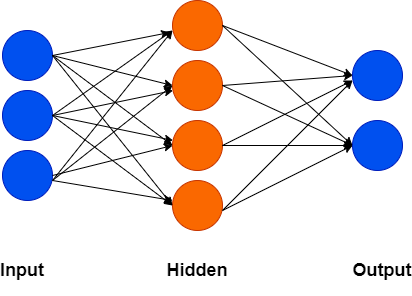

The diagram above was exported from draw.io. Its source (the exported page's mxGraphModel, read from the mxfile embedded in the PNG):
<mxGraphModel dx="854" dy="496" grid="1" gridSize="10" guides="1" tooltips="1" connect="1" arrows="1" fold="1" page="1" pageScale="1" pageWidth="850" pageHeight="1100" math="0" shadow="0">
  <root>
    <mxCell id="0" />
    <mxCell id="1" parent="0" />
    <mxCell id="tc32NA0GkZtdq7reM-4D-1" value="" style="ellipse;whiteSpace=wrap;html=1;aspect=fixed;fillColor=#fa6800;strokeColor=#C73500;fontColor=#ffffff;" vertex="1" parent="1">
      <mxGeometry x="320" y="40" width="50" height="50" as="geometry" />
    </mxCell>
    <mxCell id="tc32NA0GkZtdq7reM-4D-2" value="" style="ellipse;whiteSpace=wrap;html=1;aspect=fixed;fillColor=#fa6800;strokeColor=#C73500;fontColor=#ffffff;" vertex="1" parent="1">
      <mxGeometry x="320" y="100" width="50" height="50" as="geometry" />
    </mxCell>
    <mxCell id="tc32NA0GkZtdq7reM-4D-3" value="" style="ellipse;whiteSpace=wrap;html=1;aspect=fixed;fillColor=#fa6800;strokeColor=#C73500;fontColor=#ffffff;" vertex="1" parent="1">
      <mxGeometry x="320" y="220" width="50" height="50" as="geometry" />
    </mxCell>
    <mxCell id="tc32NA0GkZtdq7reM-4D-4" value="" style="ellipse;whiteSpace=wrap;html=1;aspect=fixed;fillColor=#fa6800;strokeColor=#C73500;fontColor=#ffffff;" vertex="1" parent="1">
      <mxGeometry x="320" y="160" width="50" height="50" as="geometry" />
    </mxCell>
    <mxCell id="tc32NA0GkZtdq7reM-4D-5" value="" style="ellipse;whiteSpace=wrap;html=1;aspect=fixed;fillColor=#0050ef;strokeColor=#001DBC;fontColor=#ffffff;" vertex="1" parent="1">
      <mxGeometry x="500" y="90" width="50" height="50" as="geometry" />
    </mxCell>
    <mxCell id="tc32NA0GkZtdq7reM-4D-6" value="" style="ellipse;whiteSpace=wrap;html=1;aspect=fixed;fillColor=#0050ef;strokeColor=#001DBC;fontColor=#ffffff;" vertex="1" parent="1">
      <mxGeometry x="500" y="160" width="50" height="50" as="geometry" />
    </mxCell>
    <mxCell id="tc32NA0GkZtdq7reM-4D-7" value="" style="ellipse;whiteSpace=wrap;html=1;aspect=fixed;fillColor=#0050ef;strokeColor=#001DBC;fontColor=#ffffff;" vertex="1" parent="1">
      <mxGeometry x="150" y="70" width="50" height="50" as="geometry" />
    </mxCell>
    <mxCell id="tc32NA0GkZtdq7reM-4D-8" value="" style="ellipse;whiteSpace=wrap;html=1;aspect=fixed;fillColor=#0050ef;strokeColor=#001DBC;fontColor=#ffffff;" vertex="1" parent="1">
      <mxGeometry x="150" y="130" width="50" height="50" as="geometry" />
    </mxCell>
    <mxCell id="tc32NA0GkZtdq7reM-4D-9" value="" style="ellipse;whiteSpace=wrap;html=1;aspect=fixed;fillColor=#0050ef;strokeColor=#001DBC;fontColor=#ffffff;" vertex="1" parent="1">
      <mxGeometry x="150" y="190" width="50" height="50" as="geometry" />
    </mxCell>
    <mxCell id="tc32NA0GkZtdq7reM-4D-10" value="" style="endArrow=classic;html=1;exitX=1;exitY=0.5;exitDx=0;exitDy=0;entryX=-0.06;entryY=0.64;entryDx=0;entryDy=0;entryPerimeter=0;" edge="1" parent="1" source="tc32NA0GkZtdq7reM-4D-7" target="tc32NA0GkZtdq7reM-4D-1">
      <mxGeometry width="50" height="50" relative="1" as="geometry">
        <mxPoint x="410" y="280" as="sourcePoint" />
        <mxPoint x="460" y="230" as="targetPoint" />
      </mxGeometry>
    </mxCell>
    <mxCell id="tc32NA0GkZtdq7reM-4D-11" value="" style="endArrow=classic;html=1;exitX=1;exitY=0.5;exitDx=0;exitDy=0;entryX=0;entryY=0.5;entryDx=0;entryDy=0;" edge="1" parent="1" source="tc32NA0GkZtdq7reM-4D-7" target="tc32NA0GkZtdq7reM-4D-2">
      <mxGeometry width="50" height="50" relative="1" as="geometry">
        <mxPoint x="210" y="105" as="sourcePoint" />
        <mxPoint x="327" y="82" as="targetPoint" />
      </mxGeometry>
    </mxCell>
    <mxCell id="tc32NA0GkZtdq7reM-4D-12" value="" style="endArrow=classic;html=1;exitX=1;exitY=0.5;exitDx=0;exitDy=0;entryX=0;entryY=0.5;entryDx=0;entryDy=0;" edge="1" parent="1" source="tc32NA0GkZtdq7reM-4D-7" target="tc32NA0GkZtdq7reM-4D-4">
      <mxGeometry width="50" height="50" relative="1" as="geometry">
        <mxPoint x="220" y="115" as="sourcePoint" />
        <mxPoint x="337" y="92" as="targetPoint" />
      </mxGeometry>
    </mxCell>
    <mxCell id="tc32NA0GkZtdq7reM-4D-13" value="" style="endArrow=classic;html=1;entryX=0;entryY=0.5;entryDx=0;entryDy=0;exitX=1;exitY=0.5;exitDx=0;exitDy=0;" edge="1" parent="1" source="tc32NA0GkZtdq7reM-4D-7" target="tc32NA0GkZtdq7reM-4D-3">
      <mxGeometry width="50" height="50" relative="1" as="geometry">
        <mxPoint x="200" y="100" as="sourcePoint" />
        <mxPoint x="347" y="102" as="targetPoint" />
      </mxGeometry>
    </mxCell>
    <mxCell id="tc32NA0GkZtdq7reM-4D-14" value="" style="endArrow=classic;html=1;" edge="1" parent="1">
      <mxGeometry width="50" height="50" relative="1" as="geometry">
        <mxPoint x="200" y="220" as="sourcePoint" />
        <mxPoint x="320" y="70" as="targetPoint" />
      </mxGeometry>
    </mxCell>
    <mxCell id="tc32NA0GkZtdq7reM-4D-15" value="" style="endArrow=classic;html=1;entryX=0;entryY=0.5;entryDx=0;entryDy=0;" edge="1" parent="1" target="tc32NA0GkZtdq7reM-4D-2">
      <mxGeometry width="50" height="50" relative="1" as="geometry">
        <mxPoint x="200" y="220" as="sourcePoint" />
        <mxPoint x="357" y="112" as="targetPoint" />
      </mxGeometry>
    </mxCell>
    <mxCell id="tc32NA0GkZtdq7reM-4D-16" value="" style="endArrow=classic;html=1;entryX=0;entryY=0.5;entryDx=0;entryDy=0;" edge="1" parent="1" target="tc32NA0GkZtdq7reM-4D-4">
      <mxGeometry width="50" height="50" relative="1" as="geometry">
        <mxPoint x="200" y="215" as="sourcePoint" />
        <mxPoint x="367" y="122" as="targetPoint" />
      </mxGeometry>
    </mxCell>
    <mxCell id="tc32NA0GkZtdq7reM-4D-17" value="" style="endArrow=classic;html=1;" edge="1" parent="1">
      <mxGeometry width="50" height="50" relative="1" as="geometry">
        <mxPoint x="200" y="220" as="sourcePoint" />
        <mxPoint x="320" y="240" as="targetPoint" />
      </mxGeometry>
    </mxCell>
    <mxCell id="tc32NA0GkZtdq7reM-4D-18" value="" style="endArrow=classic;html=1;exitX=1;exitY=0.5;exitDx=0;exitDy=0;" edge="1" parent="1" source="tc32NA0GkZtdq7reM-4D-8">
      <mxGeometry width="50" height="50" relative="1" as="geometry">
        <mxPoint x="410" y="280" as="sourcePoint" />
        <mxPoint x="320" y="70" as="targetPoint" />
      </mxGeometry>
    </mxCell>
    <mxCell id="tc32NA0GkZtdq7reM-4D-19" value="" style="endArrow=classic;html=1;exitX=1;exitY=0.5;exitDx=0;exitDy=0;" edge="1" parent="1" source="tc32NA0GkZtdq7reM-4D-8" target="tc32NA0GkZtdq7reM-4D-2">
      <mxGeometry width="50" height="50" relative="1" as="geometry">
        <mxPoint x="270" y="165" as="sourcePoint" />
        <mxPoint x="387" y="142" as="targetPoint" />
      </mxGeometry>
    </mxCell>
    <mxCell id="tc32NA0GkZtdq7reM-4D-20" value="" style="endArrow=classic;html=1;exitX=1;exitY=0.5;exitDx=0;exitDy=0;" edge="1" parent="1" source="tc32NA0GkZtdq7reM-4D-8" target="tc32NA0GkZtdq7reM-4D-4">
      <mxGeometry width="50" height="50" relative="1" as="geometry">
        <mxPoint x="280" y="175" as="sourcePoint" />
        <mxPoint x="397" y="152" as="targetPoint" />
      </mxGeometry>
    </mxCell>
    <mxCell id="tc32NA0GkZtdq7reM-4D-21" value="" style="endArrow=classic;html=1;exitX=1;exitY=0.5;exitDx=0;exitDy=0;entryX=0;entryY=0.5;entryDx=0;entryDy=0;" edge="1" parent="1" source="tc32NA0GkZtdq7reM-4D-8" target="tc32NA0GkZtdq7reM-4D-3">
      <mxGeometry width="50" height="50" relative="1" as="geometry">
        <mxPoint x="290" y="185" as="sourcePoint" />
        <mxPoint x="407" y="162" as="targetPoint" />
      </mxGeometry>
    </mxCell>
    <mxCell id="tc32NA0GkZtdq7reM-4D-22" value="" style="endArrow=classic;html=1;exitX=1;exitY=0.5;exitDx=0;exitDy=0;entryX=0;entryY=0.5;entryDx=0;entryDy=0;" edge="1" parent="1" source="tc32NA0GkZtdq7reM-4D-1" target="tc32NA0GkZtdq7reM-4D-5">
      <mxGeometry width="50" height="50" relative="1" as="geometry">
        <mxPoint x="410" y="280" as="sourcePoint" />
        <mxPoint x="460" y="230" as="targetPoint" />
      </mxGeometry>
    </mxCell>
    <mxCell id="tc32NA0GkZtdq7reM-4D-23" value="" style="endArrow=classic;html=1;exitX=1;exitY=0.5;exitDx=0;exitDy=0;entryX=0;entryY=0.5;entryDx=0;entryDy=0;" edge="1" parent="1" source="tc32NA0GkZtdq7reM-4D-1" target="tc32NA0GkZtdq7reM-4D-6">
      <mxGeometry width="50" height="50" relative="1" as="geometry">
        <mxPoint x="300" y="195" as="sourcePoint" />
        <mxPoint x="417" y="172" as="targetPoint" />
      </mxGeometry>
    </mxCell>
    <mxCell id="tc32NA0GkZtdq7reM-4D-24" value="" style="endArrow=classic;html=1;exitX=1;exitY=0.5;exitDx=0;exitDy=0;entryX=0;entryY=0.5;entryDx=0;entryDy=0;" edge="1" parent="1" source="tc32NA0GkZtdq7reM-4D-2" target="tc32NA0GkZtdq7reM-4D-5">
      <mxGeometry width="50" height="50" relative="1" as="geometry">
        <mxPoint x="310" y="205" as="sourcePoint" />
        <mxPoint x="427" y="182" as="targetPoint" />
      </mxGeometry>
    </mxCell>
    <mxCell id="tc32NA0GkZtdq7reM-4D-25" value="" style="endArrow=classic;html=1;exitX=1;exitY=0.5;exitDx=0;exitDy=0;entryX=0;entryY=0.5;entryDx=0;entryDy=0;" edge="1" parent="1" source="tc32NA0GkZtdq7reM-4D-2" target="tc32NA0GkZtdq7reM-4D-6">
      <mxGeometry width="50" height="50" relative="1" as="geometry">
        <mxPoint x="320" y="215" as="sourcePoint" />
        <mxPoint x="437" y="192" as="targetPoint" />
      </mxGeometry>
    </mxCell>
    <mxCell id="tc32NA0GkZtdq7reM-4D-26" value="" style="endArrow=classic;html=1;exitX=1;exitY=0.5;exitDx=0;exitDy=0;" edge="1" parent="1" source="tc32NA0GkZtdq7reM-4D-4">
      <mxGeometry width="50" height="50" relative="1" as="geometry">
        <mxPoint x="330" y="225" as="sourcePoint" />
        <mxPoint x="500" y="120" as="targetPoint" />
      </mxGeometry>
    </mxCell>
    <mxCell id="tc32NA0GkZtdq7reM-4D-27" value="" style="endArrow=classic;html=1;exitX=1;exitY=0.5;exitDx=0;exitDy=0;" edge="1" parent="1" source="tc32NA0GkZtdq7reM-4D-4">
      <mxGeometry width="50" height="50" relative="1" as="geometry">
        <mxPoint x="340" y="235" as="sourcePoint" />
        <mxPoint x="500" y="185" as="targetPoint" />
      </mxGeometry>
    </mxCell>
    <mxCell id="tc32NA0GkZtdq7reM-4D-28" value="" style="endArrow=classic;html=1;" edge="1" parent="1">
      <mxGeometry width="50" height="50" relative="1" as="geometry">
        <mxPoint x="370" y="250" as="sourcePoint" />
        <mxPoint x="500" y="120" as="targetPoint" />
      </mxGeometry>
    </mxCell>
    <mxCell id="tc32NA0GkZtdq7reM-4D-29" value="" style="endArrow=classic;html=1;entryX=0;entryY=0.5;entryDx=0;entryDy=0;" edge="1" parent="1" target="tc32NA0GkZtdq7reM-4D-6">
      <mxGeometry width="50" height="50" relative="1" as="geometry">
        <mxPoint x="370" y="250" as="sourcePoint" />
        <mxPoint x="477" y="232" as="targetPoint" />
      </mxGeometry>
    </mxCell>
    <mxCell id="tc32NA0GkZtdq7reM-4D-30" value="&lt;h2&gt;Input&lt;/h2&gt;" style="text;html=1;strokeColor=none;fillColor=none;align=center;verticalAlign=middle;whiteSpace=wrap;rounded=0;" vertex="1" parent="1">
      <mxGeometry x="150" y="300" width="40" height="20" as="geometry" />
    </mxCell>
    <mxCell id="tc32NA0GkZtdq7reM-4D-31" value="&lt;h2&gt;Hidden&lt;/h2&gt;" style="text;html=1;strokeColor=none;fillColor=none;align=center;verticalAlign=middle;whiteSpace=wrap;rounded=0;" vertex="1" parent="1">
      <mxGeometry x="325" y="300" width="40" height="20" as="geometry" />
    </mxCell>
    <mxCell id="tc32NA0GkZtdq7reM-4D-32" value="&lt;h2&gt;Output&lt;/h2&gt;" style="text;html=1;strokeColor=none;fillColor=none;align=center;verticalAlign=middle;whiteSpace=wrap;rounded=0;" vertex="1" parent="1">
      <mxGeometry x="510" y="300" width="40" height="20" as="geometry" />
    </mxCell>
  </root>
</mxGraphModel>